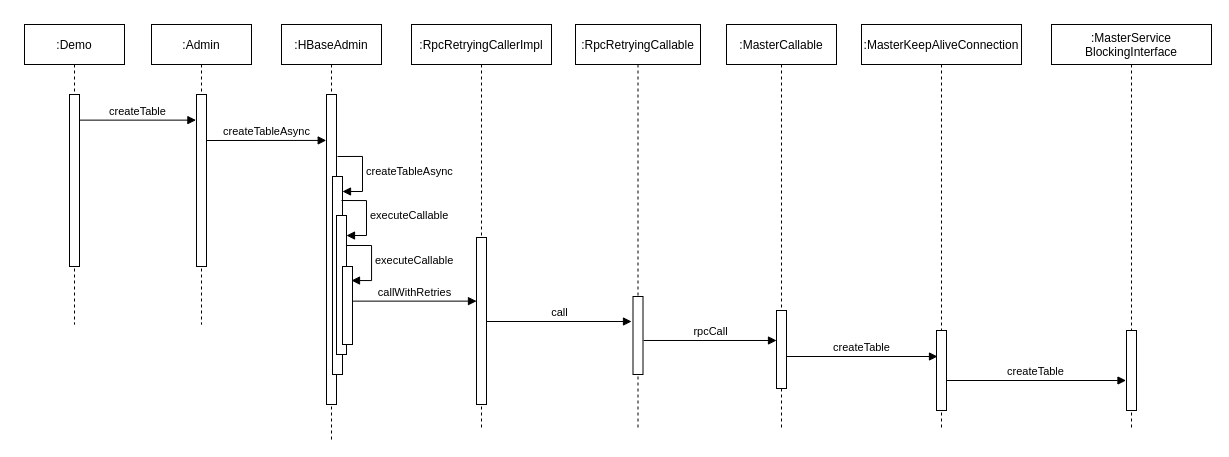

The diagram above was exported from draw.io. Its source (the exported page's mxGraphModel, read from the mxfile embedded in the PNG):
<mxGraphModel dx="2873" dy="827" grid="0" gridSize="10" guides="1" tooltips="1" connect="1" arrows="1" fold="1" page="0" pageScale="1" pageWidth="1169" pageHeight="827" background="none" math="0" shadow="0">
  <root>
    <mxCell id="0" />
    <mxCell id="1" parent="0" />
    <mxCell id="2" value=":Demo" style="shape=umlLifeline;perimeter=lifelinePerimeter;whiteSpace=wrap;html=1;container=1;collapsible=0;recursiveResize=0;outlineConnect=0;" vertex="1" parent="1">
      <mxGeometry x="1583" y="2874" width="100" height="300" as="geometry" />
    </mxCell>
    <mxCell id="3" value="" style="html=1;points=[];perimeter=orthogonalPerimeter;" vertex="1" parent="2">
      <mxGeometry x="45" y="70" width="10" height="172" as="geometry" />
    </mxCell>
    <mxCell id="4" value=":Admin" style="shape=umlLifeline;perimeter=lifelinePerimeter;whiteSpace=wrap;html=1;container=1;collapsible=0;recursiveResize=0;outlineConnect=0;" vertex="1" parent="1">
      <mxGeometry x="1710" y="2874" width="100" height="300" as="geometry" />
    </mxCell>
    <mxCell id="5" value="" style="html=1;points=[];perimeter=orthogonalPerimeter;" vertex="1" parent="4">
      <mxGeometry x="45" y="70" width="10" height="172" as="geometry" />
    </mxCell>
    <mxCell id="6" value=":HBaseAdmin" style="shape=umlLifeline;perimeter=lifelinePerimeter;whiteSpace=wrap;html=1;container=1;collapsible=0;recursiveResize=0;outlineConnect=0;" vertex="1" parent="1">
      <mxGeometry x="1840" y="2874" width="100" height="416" as="geometry" />
    </mxCell>
    <mxCell id="7" value="" style="html=1;points=[];perimeter=orthogonalPerimeter;" vertex="1" parent="6">
      <mxGeometry x="45" y="70" width="10" height="310" as="geometry" />
    </mxCell>
    <mxCell id="8" value="" style="html=1;points=[];perimeter=orthogonalPerimeter;" vertex="1" parent="6">
      <mxGeometry x="51" y="152" width="10" height="198" as="geometry" />
    </mxCell>
    <mxCell id="9" value="createTableAsync" style="edgeStyle=orthogonalEdgeStyle;html=1;align=left;spacingLeft=2;endArrow=block;rounded=0;" edge="1" parent="6" target="8">
      <mxGeometry relative="1" as="geometry">
        <mxPoint x="56" y="132" as="sourcePoint" />
        <Array as="points">
          <mxPoint x="81" y="132" />
          <mxPoint x="81" y="167" />
        </Array>
      </mxGeometry>
    </mxCell>
    <mxCell id="10" value="" style="html=1;points=[];perimeter=orthogonalPerimeter;" vertex="1" parent="6">
      <mxGeometry x="55" y="191" width="10" height="139" as="geometry" />
    </mxCell>
    <mxCell id="11" value="" style="html=1;points=[];perimeter=orthogonalPerimeter;" vertex="1" parent="6">
      <mxGeometry x="61" y="242" width="10" height="78" as="geometry" />
    </mxCell>
    <mxCell id="12" value="createTable" style="html=1;verticalAlign=bottom;endArrow=block;entryX=-0.06;entryY=0.149;entryDx=0;entryDy=0;entryPerimeter=0;" edge="1" source="3" target="5" parent="1">
      <mxGeometry width="80" relative="1" as="geometry">
        <mxPoint x="1640" y="2970" as="sourcePoint" />
        <mxPoint x="1720" y="2970" as="targetPoint" />
      </mxGeometry>
    </mxCell>
    <mxCell id="13" value="createTableAsync" style="html=1;verticalAlign=bottom;endArrow=block;entryX=-0.129;entryY=0.267;entryDx=0;entryDy=0;entryPerimeter=0;" edge="1" parent="1">
      <mxGeometry width="80" relative="1" as="geometry">
        <mxPoint x="1765" y="2990" as="sourcePoint" />
        <mxPoint x="1884.7099999999991" y="2989.9240000000004" as="targetPoint" />
      </mxGeometry>
    </mxCell>
    <mxCell id="14" value=":RpcRetryingCallerImpl" style="shape=umlLifeline;perimeter=lifelinePerimeter;whiteSpace=wrap;html=1;container=1;collapsible=0;recursiveResize=0;outlineConnect=0;" vertex="1" parent="1">
      <mxGeometry x="1970" y="2874" width="140" height="406" as="geometry" />
    </mxCell>
    <mxCell id="15" value="" style="html=1;points=[];perimeter=orthogonalPerimeter;" vertex="1" parent="14">
      <mxGeometry x="65" y="213" width="10" height="167" as="geometry" />
    </mxCell>
    <mxCell id="16" value="executeCallable" style="edgeStyle=orthogonalEdgeStyle;html=1;align=left;spacingLeft=2;endArrow=block;rounded=0;" edge="1" parent="1">
      <mxGeometry relative="1" as="geometry">
        <mxPoint x="1900" y="3050" as="sourcePoint" />
        <Array as="points">
          <mxPoint x="1925" y="3050" />
          <mxPoint x="1925" y="3085" />
        </Array>
        <mxPoint x="1905" y="3085.0285714285715" as="targetPoint" />
      </mxGeometry>
    </mxCell>
    <mxCell id="17" value="executeCallable" style="edgeStyle=orthogonalEdgeStyle;html=1;align=left;spacingLeft=2;endArrow=block;rounded=0;" edge="1" parent="1">
      <mxGeometry relative="1" as="geometry">
        <mxPoint x="1905" y="3095" as="sourcePoint" />
        <Array as="points">
          <mxPoint x="1930" y="3095" />
          <mxPoint x="1930" y="3130" />
        </Array>
        <mxPoint x="1910" y="3130.0285714285715" as="targetPoint" />
      </mxGeometry>
    </mxCell>
    <mxCell id="18" value="callWithRetries" style="html=1;verticalAlign=bottom;endArrow=block;exitX=1.067;exitY=0.444;exitDx=0;exitDy=0;exitPerimeter=0;" edge="1" source="11" target="15" parent="1">
      <mxGeometry width="80" relative="1" as="geometry">
        <mxPoint x="1920" y="3150" as="sourcePoint" />
        <mxPoint x="2000" y="3150" as="targetPoint" />
      </mxGeometry>
    </mxCell>
    <mxCell id="19" value=":RpcRetryingCallable" style="shape=umlLifeline;perimeter=lifelinePerimeter;whiteSpace=wrap;html=1;container=1;collapsible=0;recursiveResize=0;outlineConnect=0;" vertex="1" parent="1">
      <mxGeometry x="2134" y="2874" width="125" height="406" as="geometry" />
    </mxCell>
    <mxCell id="20" value="" style="html=1;points=[];perimeter=orthogonalPerimeter;" vertex="1" parent="19">
      <mxGeometry x="57.5" y="272" width="10" height="78" as="geometry" />
    </mxCell>
    <mxCell id="21" value="call" style="html=1;verticalAlign=bottom;endArrow=block;" edge="1" source="15" parent="1">
      <mxGeometry width="80" relative="1" as="geometry">
        <mxPoint x="2050" y="3173" as="sourcePoint" />
        <mxPoint x="2190" y="3171" as="targetPoint" />
      </mxGeometry>
    </mxCell>
    <mxCell id="22" value=":MasterCallable" style="shape=umlLifeline;perimeter=lifelinePerimeter;whiteSpace=wrap;html=1;container=1;collapsible=0;recursiveResize=0;outlineConnect=0;" vertex="1" parent="1">
      <mxGeometry x="2285" y="2874" width="110" height="406" as="geometry" />
    </mxCell>
    <mxCell id="23" value="" style="html=1;points=[];perimeter=orthogonalPerimeter;" vertex="1" parent="22">
      <mxGeometry x="50" y="286" width="10" height="78" as="geometry" />
    </mxCell>
    <mxCell id="24" value="rpcCall" style="html=1;verticalAlign=bottom;endArrow=block;exitX=1.05;exitY=0.564;exitDx=0;exitDy=0;exitPerimeter=0;" edge="1" source="20" target="23" parent="1">
      <mxGeometry width="80" relative="1" as="geometry">
        <mxPoint x="2210" y="3190" as="sourcePoint" />
        <mxPoint x="2330" y="3190" as="targetPoint" />
      </mxGeometry>
    </mxCell>
    <mxCell id="25" value=":MasterKeepAliveConnection" style="shape=umlLifeline;perimeter=lifelinePerimeter;whiteSpace=wrap;html=1;container=1;collapsible=0;recursiveResize=0;outlineConnect=0;" vertex="1" parent="1">
      <mxGeometry x="2420" y="2874" width="160" height="406" as="geometry" />
    </mxCell>
    <mxCell id="26" value="" style="html=1;points=[];perimeter=orthogonalPerimeter;" vertex="1" parent="25">
      <mxGeometry x="75" y="306" width="10" height="80" as="geometry" />
    </mxCell>
    <mxCell id="27" value="createTable" style="html=1;verticalAlign=bottom;endArrow=block;" edge="1" parent="1">
      <mxGeometry width="80" relative="1" as="geometry">
        <mxPoint x="2345" y="3206" as="sourcePoint" />
        <mxPoint x="2496" y="3206" as="targetPoint" />
      </mxGeometry>
    </mxCell>
    <mxCell id="28" value=":MasterService&lt;br&gt;BlockingInterface" style="shape=umlLifeline;perimeter=lifelinePerimeter;whiteSpace=wrap;html=1;container=1;collapsible=0;recursiveResize=0;outlineConnect=0;" vertex="1" parent="1">
      <mxGeometry x="2610" y="2874" width="160" height="406" as="geometry" />
    </mxCell>
    <mxCell id="29" value="" style="html=1;points=[];perimeter=orthogonalPerimeter;" vertex="1" parent="28">
      <mxGeometry x="75" y="306" width="10" height="80" as="geometry" />
    </mxCell>
    <mxCell id="30" value="createTable" style="html=1;verticalAlign=bottom;endArrow=block;" edge="1" parent="1">
      <mxGeometry width="80" relative="1" as="geometry">
        <mxPoint x="2504.810344827587" y="3229.9999999999995" as="sourcePoint" />
        <mxPoint x="2684.5" y="3229.9999999999995" as="targetPoint" />
      </mxGeometry>
    </mxCell>
  </root>
</mxGraphModel>